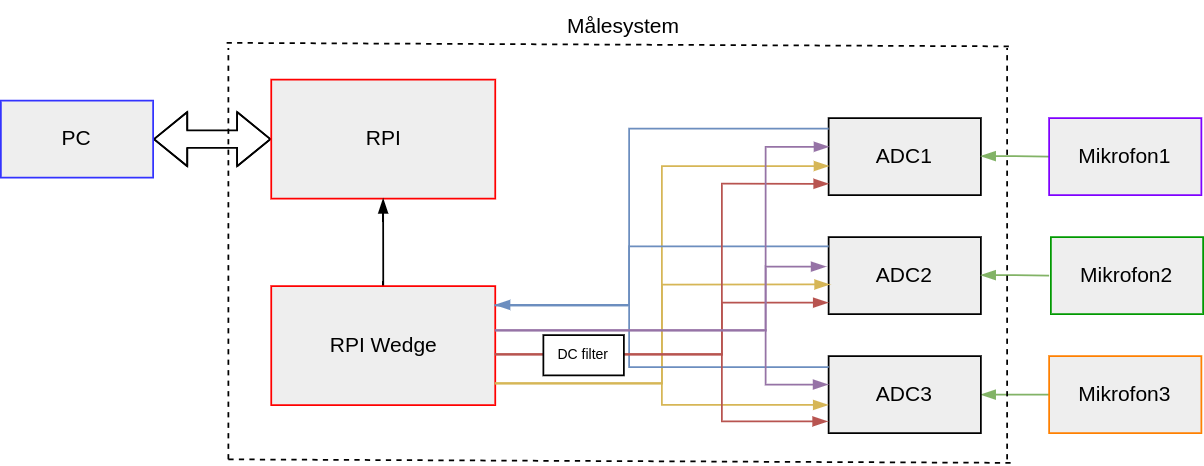

The diagram above was exported from draw.io. Its source (the exported page's mxGraphModel, read from the mxfile embedded in the PNG):
<mxGraphModel dx="918" dy="314" grid="0" gridSize="10" guides="1" tooltips="1" connect="1" arrows="1" fold="1" page="0" pageScale="1" pageWidth="850" pageHeight="1100" math="0" shadow="0">
  <root>
    <mxCell id="0" />
    <mxCell id="1" parent="0" />
    <mxCell id="3" style="edgeStyle=elbowEdgeStyle;rounded=0;html=1;startArrow=blockThin;endArrow=blockThin;entryX=1;entryY=0.5;entryDx=0;entryDy=0;strokeColor=default;endFill=1;startFill=1;shape=flexArrow;" parent="1" source="4" target="8" edge="1">
      <mxGeometry relative="1" as="geometry" />
    </mxCell>
    <UserObject label="RPI" treeRoot="1" id="4">
      <mxCell style="whiteSpace=wrap;html=1;align=center;treeFolding=1;treeMoving=1;newEdgeStyle={&quot;edgeStyle&quot;:&quot;elbowEdgeStyle&quot;,&quot;startArrow&quot;:&quot;none&quot;,&quot;endArrow&quot;:&quot;none&quot;};fillColor=#eeeeee;strokeColor=#FF0000;" parent="1" vertex="1">
        <mxGeometry x="489.5" y="106" width="128" height="68" as="geometry" />
      </mxCell>
    </UserObject>
    <UserObject label="PC" treeRoot="1" id="8">
      <mxCell style="whiteSpace=wrap;html=1;align=center;treeFolding=1;treeMoving=1;newEdgeStyle={&quot;edgeStyle&quot;:&quot;elbowEdgeStyle&quot;,&quot;startArrow&quot;:&quot;none&quot;,&quot;endArrow&quot;:&quot;none&quot;};fillColor=#eeeeee;strokeColor=#3333FF;" parent="1" vertex="1">
        <mxGeometry x="335" y="118" width="87" height="44" as="geometry" />
      </mxCell>
    </UserObject>
    <mxCell id="12" style="edgeStyle=elbowEdgeStyle;curved=1;rounded=0;orthogonalLoop=1;jettySize=auto;html=1;startArrow=none;endArrow=blockThin;entryX=0.5;entryY=1;entryDx=0;entryDy=0;sourcePerimeterSpacing=8;targetPerimeterSpacing=8;exitX=0.5;exitY=0;exitDx=0;exitDy=0;endFill=1;" parent="1" source="11" target="4" edge="1">
      <mxGeometry relative="1" as="geometry" />
    </mxCell>
    <UserObject label="RPI Wedge" treeRoot="1" id="11">
      <mxCell style="whiteSpace=wrap;html=1;align=center;treeFolding=1;treeMoving=1;newEdgeStyle={&quot;edgeStyle&quot;:&quot;elbowEdgeStyle&quot;,&quot;startArrow&quot;:&quot;none&quot;,&quot;endArrow&quot;:&quot;none&quot;};fillColor=#eeeeee;strokeColor=#FF0000;" parent="1" vertex="1">
        <mxGeometry x="489.5" y="224" width="128" height="68" as="geometry" />
      </mxCell>
    </UserObject>
    <UserObject label="ADC1" treeRoot="1" id="14">
      <mxCell style="whiteSpace=wrap;html=1;align=center;treeFolding=1;treeMoving=1;newEdgeStyle={&quot;edgeStyle&quot;:&quot;elbowEdgeStyle&quot;,&quot;startArrow&quot;:&quot;none&quot;,&quot;endArrow&quot;:&quot;none&quot;};fillColor=#eeeeee;strokeColor=#000000;" parent="1" vertex="1">
        <mxGeometry x="808" y="128" width="87" height="44" as="geometry" />
      </mxCell>
    </UserObject>
    <UserObject label="ADC2" treeRoot="1" id="15">
      <mxCell style="whiteSpace=wrap;html=1;align=center;treeFolding=1;treeMoving=1;newEdgeStyle={&quot;edgeStyle&quot;:&quot;elbowEdgeStyle&quot;,&quot;startArrow&quot;:&quot;none&quot;,&quot;endArrow&quot;:&quot;none&quot;};fillColor=#eeeeee;strokeColor=#000000;" parent="1" vertex="1">
        <mxGeometry x="808" y="196" width="87" height="44" as="geometry" />
      </mxCell>
    </UserObject>
    <mxCell id="40" style="edgeStyle=elbowEdgeStyle;rounded=0;orthogonalLoop=1;jettySize=auto;html=1;startArrow=blockThin;endArrow=none;sourcePerimeterSpacing=8;targetPerimeterSpacing=8;exitX=1;exitY=0.5;exitDx=0;exitDy=0;fillColor=#d5e8d4;strokeColor=#82b366;endFill=0;startFill=1;" parent="1" source="18" edge="1">
      <mxGeometry relative="1" as="geometry">
        <mxPoint x="934" y="286" as="targetPoint" />
      </mxGeometry>
    </mxCell>
    <UserObject label="ADC3" treeRoot="1" id="18">
      <mxCell style="whiteSpace=wrap;html=1;align=center;treeFolding=1;treeMoving=1;newEdgeStyle={&quot;edgeStyle&quot;:&quot;elbowEdgeStyle&quot;,&quot;startArrow&quot;:&quot;none&quot;,&quot;endArrow&quot;:&quot;none&quot;};fillColor=#eeeeee;strokeColor=#000000;" parent="1" vertex="1">
        <mxGeometry x="808" y="264" width="87" height="44" as="geometry" />
      </mxCell>
    </UserObject>
    <mxCell id="22" value="" style="edgeStyle=orthogonalEdgeStyle;orthogonalLoop=1;jettySize=auto;html=1;rounded=0;endArrow=blockThin;endFill=1;sourcePerimeterSpacing=8;targetPerimeterSpacing=8;exitX=1.002;exitY=0.818;exitDx=0;exitDy=0;entryX=0.001;entryY=0.622;entryDx=0;entryDy=0;fillColor=#fff2cc;strokeColor=#d6b656;entryPerimeter=0;exitPerimeter=0;" parent="1" source="11" target="14" edge="1">
      <mxGeometry width="140" relative="1" as="geometry">
        <mxPoint x="616" y="321" as="sourcePoint" />
        <mxPoint x="687" y="133" as="targetPoint" />
      </mxGeometry>
    </mxCell>
    <mxCell id="23" value="" style="edgeStyle=orthogonalEdgeStyle;orthogonalLoop=1;jettySize=auto;html=1;rounded=0;endArrow=blockThin;endFill=1;sourcePerimeterSpacing=8;targetPerimeterSpacing=8;entryX=0.005;entryY=0.615;entryDx=0;entryDy=0;fillColor=#fff2cc;strokeColor=#d6b656;exitX=1;exitY=0.818;exitDx=0;exitDy=0;entryPerimeter=0;exitPerimeter=0;" parent="1" source="11" target="15" edge="1">
      <mxGeometry width="140" relative="1" as="geometry">
        <mxPoint x="618" y="241" as="sourcePoint" />
        <mxPoint x="837" y="149" as="targetPoint" />
      </mxGeometry>
    </mxCell>
    <mxCell id="26" value="" style="edgeStyle=orthogonalEdgeStyle;orthogonalLoop=1;jettySize=auto;html=1;rounded=0;endArrow=blockThin;endFill=1;sourcePerimeterSpacing=8;targetPerimeterSpacing=8;entryX=-0.004;entryY=0.634;entryDx=0;entryDy=0;exitX=0.998;exitY=0.818;exitDx=0;exitDy=0;fillColor=#fff2cc;strokeColor=#d6b656;entryPerimeter=0;exitPerimeter=0;" parent="1" source="11" target="18" edge="1">
      <mxGeometry width="140" relative="1" as="geometry">
        <mxPoint x="627.5000000000002" y="251.0000000000001" as="sourcePoint" />
        <mxPoint x="837" y="216.9999999999999" as="targetPoint" />
      </mxGeometry>
    </mxCell>
    <mxCell id="29" value="" style="edgeStyle=orthogonalEdgeStyle;orthogonalLoop=1;jettySize=auto;html=1;rounded=0;endArrow=none;endFill=0;sourcePerimeterSpacing=8;targetPerimeterSpacing=8;entryX=0;entryY=0.121;entryDx=0;entryDy=0;fillColor=#dae8fc;strokeColor=#6c8ebf;entryPerimeter=0;" parent="1" target="15" edge="1">
      <mxGeometry width="140" relative="1" as="geometry">
        <mxPoint x="617" y="235" as="sourcePoint" />
        <mxPoint x="793" y="228" as="targetPoint" />
        <Array as="points">
          <mxPoint x="694" y="235" />
          <mxPoint x="694" y="201" />
        </Array>
      </mxGeometry>
    </mxCell>
    <mxCell id="30" value="" style="edgeStyle=orthogonalEdgeStyle;orthogonalLoop=1;jettySize=auto;html=1;rounded=0;endArrow=none;endFill=0;sourcePerimeterSpacing=8;targetPerimeterSpacing=8;entryX=0;entryY=0.136;entryDx=0;entryDy=0;exitX=1;exitY=0.158;exitDx=0;exitDy=0;fillColor=#dae8fc;strokeColor=#6c8ebf;startArrow=blockThin;startFill=1;entryPerimeter=0;exitPerimeter=0;" parent="1" source="11" target="14" edge="1">
      <mxGeometry width="140" relative="1" as="geometry">
        <mxPoint x="617.5000000000002" y="258.0000000000001" as="sourcePoint" />
        <mxPoint x="827" y="223.9999999999999" as="targetPoint" />
        <Array as="points">
          <mxPoint x="694" y="235" />
          <mxPoint x="694" y="134" />
        </Array>
      </mxGeometry>
    </mxCell>
    <mxCell id="31" value="" style="edgeStyle=orthogonalEdgeStyle;orthogonalLoop=1;jettySize=auto;html=1;rounded=0;endArrow=none;endFill=0;sourcePerimeterSpacing=8;targetPerimeterSpacing=8;entryX=0;entryY=0.144;entryDx=0;entryDy=0;fillColor=#dae8fc;strokeColor=#6c8ebf;entryPerimeter=0;" parent="1" target="18" edge="1">
      <mxGeometry width="140" relative="1" as="geometry">
        <mxPoint x="618" y="235" as="sourcePoint" />
        <mxPoint x="887" y="266.9999999999999" as="targetPoint" />
        <Array as="points">
          <mxPoint x="694" y="235" />
          <mxPoint x="694" y="270" />
        </Array>
      </mxGeometry>
    </mxCell>
    <mxCell id="43" style="edgeStyle=elbowEdgeStyle;rounded=0;orthogonalLoop=1;jettySize=auto;html=1;startArrow=blockThin;endArrow=none;sourcePerimeterSpacing=8;targetPerimeterSpacing=8;exitX=1;exitY=0.5;exitDx=0;exitDy=0;fillColor=#d5e8d4;strokeColor=#82b366;endFill=0;startFill=1;entryX=0;entryY=0.5;entryDx=0;entryDy=0;" parent="1" target="79" edge="1">
      <mxGeometry relative="1" as="geometry">
        <mxPoint x="934" y="150.05" as="targetPoint" />
        <mxPoint x="895" y="149.71000000000012" as="sourcePoint" />
      </mxGeometry>
    </mxCell>
    <mxCell id="44" style="edgeStyle=elbowEdgeStyle;rounded=0;orthogonalLoop=1;jettySize=auto;html=1;startArrow=blockThin;endArrow=none;sourcePerimeterSpacing=8;targetPerimeterSpacing=8;exitX=1;exitY=0.5;exitDx=0;exitDy=0;fillColor=#d5e8d4;strokeColor=#82b366;endFill=0;startFill=1;" parent="1" edge="1">
      <mxGeometry relative="1" as="geometry">
        <mxPoint x="934" y="218.05" as="targetPoint" />
        <mxPoint x="895" y="217.71000000000012" as="sourcePoint" />
      </mxGeometry>
    </mxCell>
    <mxCell id="47" value="" style="edgeStyle=orthogonalEdgeStyle;orthogonalLoop=1;jettySize=auto;html=1;rounded=0;startArrow=blockThin;startFill=1;endArrow=none;endFill=0;sourcePerimeterSpacing=8;targetPerimeterSpacing=8;entryX=0.998;entryY=0.572;entryDx=0;entryDy=0;entryPerimeter=0;exitX=-0.008;exitY=0.848;exitDx=0;exitDy=0;exitPerimeter=0;fillColor=#f8cecc;strokeColor=#b85450;" parent="1" source="18" target="11" edge="1">
      <mxGeometry width="140" relative="1" as="geometry">
        <mxPoint x="752" y="267" as="sourcePoint" />
        <mxPoint x="757" y="279" as="targetPoint" />
        <Array as="points">
          <mxPoint x="747" y="301" />
          <mxPoint x="747" y="263" />
        </Array>
      </mxGeometry>
    </mxCell>
    <mxCell id="49" value="" style="edgeStyle=orthogonalEdgeStyle;orthogonalLoop=1;jettySize=auto;html=1;rounded=0;startArrow=blockThin;startFill=1;endArrow=none;endFill=0;sourcePerimeterSpacing=8;targetPerimeterSpacing=8;fillColor=#f8cecc;strokeColor=#b85450;exitX=-0.004;exitY=0.851;exitDx=0;exitDy=0;exitPerimeter=0;entryX=1;entryY=0.576;entryDx=0;entryDy=0;entryPerimeter=0;" parent="1" source="15" target="11" edge="1">
      <mxGeometry width="140" relative="1" as="geometry">
        <mxPoint x="825" y="236" as="sourcePoint" />
        <mxPoint x="618" y="265" as="targetPoint" />
        <Array as="points">
          <mxPoint x="747" y="233" />
          <mxPoint x="747" y="263" />
        </Array>
      </mxGeometry>
    </mxCell>
    <mxCell id="50" value="" style="edgeStyle=orthogonalEdgeStyle;orthogonalLoop=1;jettySize=auto;html=1;rounded=0;startArrow=blockThin;startFill=1;endArrow=none;endFill=0;sourcePerimeterSpacing=8;targetPerimeterSpacing=8;fillColor=#f8cecc;strokeColor=#b85450;entryX=1.003;entryY=0.569;entryDx=0;entryDy=0;entryPerimeter=0;exitX=-0.001;exitY=0.853;exitDx=0;exitDy=0;exitPerimeter=0;" parent="1" source="14" target="11" edge="1">
      <mxGeometry width="140" relative="1" as="geometry">
        <mxPoint x="826" y="167" as="sourcePoint" />
        <mxPoint x="628" y="275" as="targetPoint" />
        <Array as="points">
          <mxPoint x="747" y="166" />
          <mxPoint x="747" y="263" />
          <mxPoint x="618" y="263" />
        </Array>
      </mxGeometry>
    </mxCell>
    <mxCell id="56" value="" style="edgeStyle=orthogonalEdgeStyle;orthogonalLoop=1;jettySize=auto;html=1;rounded=0;startArrow=blockThin;startFill=1;endArrow=none;endFill=0;sourcePerimeterSpacing=8;targetPerimeterSpacing=8;entryX=1.002;entryY=0.372;entryDx=0;entryDy=0;entryPerimeter=0;fillColor=#e1d5e7;strokeColor=#9673a6;exitX=-0.018;exitY=0.383;exitDx=0;exitDy=0;exitPerimeter=0;" parent="1" source="15" target="11" edge="1">
      <mxGeometry width="140" relative="1" as="geometry">
        <mxPoint x="826" y="211" as="sourcePoint" />
        <mxPoint x="726" y="267" as="targetPoint" />
        <Array as="points">
          <mxPoint x="772" y="213" />
          <mxPoint x="772" y="249" />
        </Array>
      </mxGeometry>
    </mxCell>
    <mxCell id="58" value="" style="edgeStyle=orthogonalEdgeStyle;orthogonalLoop=1;jettySize=auto;html=1;rounded=0;startArrow=blockThin;startFill=1;endArrow=none;endFill=0;sourcePerimeterSpacing=8;targetPerimeterSpacing=8;entryX=1.002;entryY=0.372;entryDx=0;entryDy=0;entryPerimeter=0;fillColor=#e1d5e7;strokeColor=#9673a6;exitX=0.001;exitY=0.372;exitDx=0;exitDy=0;exitPerimeter=0;" parent="1" source="14" edge="1">
      <mxGeometry width="140" relative="1" as="geometry">
        <mxPoint x="825.74" y="211" as="sourcePoint" />
        <mxPoint x="617.4959999999999" y="249.296" as="targetPoint" />
        <Array as="points">
          <mxPoint x="772" y="144" />
          <mxPoint x="772" y="249" />
        </Array>
      </mxGeometry>
    </mxCell>
    <mxCell id="59" value="" style="edgeStyle=orthogonalEdgeStyle;orthogonalLoop=1;jettySize=auto;html=1;rounded=0;startArrow=blockThin;startFill=1;endArrow=none;endFill=0;sourcePerimeterSpacing=8;targetPerimeterSpacing=8;entryX=1.002;entryY=0.372;entryDx=0;entryDy=0;entryPerimeter=0;fillColor=#e1d5e7;strokeColor=#9673a6;exitX=-0.005;exitY=0.369;exitDx=0;exitDy=0;exitPerimeter=0;" parent="1" source="18" edge="1">
      <mxGeometry width="140" relative="1" as="geometry">
        <mxPoint x="825.74" y="211" as="sourcePoint" />
        <mxPoint x="617.4959999999999" y="249.296" as="targetPoint" />
        <Array as="points">
          <mxPoint x="772" y="280" />
          <mxPoint x="772" y="249" />
        </Array>
      </mxGeometry>
    </mxCell>
    <mxCell id="78" value="&lt;font style=&quot;font-size: 8px;&quot;&gt;DC filter&lt;/font&gt;" style="rounded=0;whiteSpace=wrap;html=1;spacingBottom=3;" parent="1" vertex="1">
      <mxGeometry x="645" y="252" width="46" height="23" as="geometry" />
    </mxCell>
    <UserObject label="Mikrofon1" treeRoot="1" id="79">
      <mxCell style="whiteSpace=wrap;html=1;align=center;treeFolding=1;treeMoving=1;newEdgeStyle={&quot;edgeStyle&quot;:&quot;elbowEdgeStyle&quot;,&quot;startArrow&quot;:&quot;none&quot;,&quot;endArrow&quot;:&quot;none&quot;};fillColor=#eeeeee;strokeColor=#7F00FF;" parent="1" vertex="1">
        <mxGeometry x="934" y="128" width="87" height="44" as="geometry" />
      </mxCell>
    </UserObject>
    <UserObject label="Mikrofon2" treeRoot="1" id="81">
      <mxCell style="whiteSpace=wrap;html=1;align=center;treeFolding=1;treeMoving=1;newEdgeStyle={&quot;edgeStyle&quot;:&quot;elbowEdgeStyle&quot;,&quot;startArrow&quot;:&quot;none&quot;,&quot;endArrow&quot;:&quot;none&quot;};fillColor=#eeeeee;strokeColor=#009900;" parent="1" vertex="1">
        <mxGeometry x="935" y="196" width="87" height="44" as="geometry" />
      </mxCell>
    </UserObject>
    <UserObject label="Mikrofon3" treeRoot="1" id="82">
      <mxCell style="whiteSpace=wrap;html=1;align=center;treeFolding=1;treeMoving=1;newEdgeStyle={&quot;edgeStyle&quot;:&quot;elbowEdgeStyle&quot;,&quot;startArrow&quot;:&quot;none&quot;,&quot;endArrow&quot;:&quot;none&quot;};fillColor=#eeeeee;strokeColor=#FF8000;" parent="1" vertex="1">
        <mxGeometry x="934" y="264" width="87" height="44" as="geometry" />
      </mxCell>
    </UserObject>
    <mxCell id="84" value="" style="endArrow=none;dashed=1;html=1;" parent="1" edge="1">
      <mxGeometry width="50" height="50" relative="1" as="geometry">
        <mxPoint x="465" y="323" as="sourcePoint" />
        <mxPoint x="465" y="88" as="targetPoint" />
      </mxGeometry>
    </mxCell>
    <mxCell id="85" value="" style="endArrow=none;dashed=1;html=1;" parent="1" edge="1">
      <mxGeometry width="50" height="50" relative="1" as="geometry">
        <mxPoint x="465" y="323" as="sourcePoint" />
        <mxPoint x="915" y="325" as="targetPoint" />
      </mxGeometry>
    </mxCell>
    <mxCell id="86" value="" style="endArrow=none;dashed=1;html=1;" parent="1" edge="1">
      <mxGeometry width="50" height="50" relative="1" as="geometry">
        <mxPoint x="910" y="323" as="sourcePoint" />
        <mxPoint x="910" y="88" as="targetPoint" />
      </mxGeometry>
    </mxCell>
    <mxCell id="87" value="" style="endArrow=none;dashed=1;html=1;" parent="1" edge="1">
      <mxGeometry width="50" height="50" relative="1" as="geometry">
        <mxPoint x="464" y="85" as="sourcePoint" />
        <mxPoint x="914" y="87" as="targetPoint" />
      </mxGeometry>
    </mxCell>
    <mxCell id="88" value="Målesystem" style="text;html=1;align=center;verticalAlign=middle;whiteSpace=wrap;rounded=0;" parent="1" vertex="1">
      <mxGeometry x="661" y="61" width="60" height="30" as="geometry" />
    </mxCell>
  </root>
</mxGraphModel>